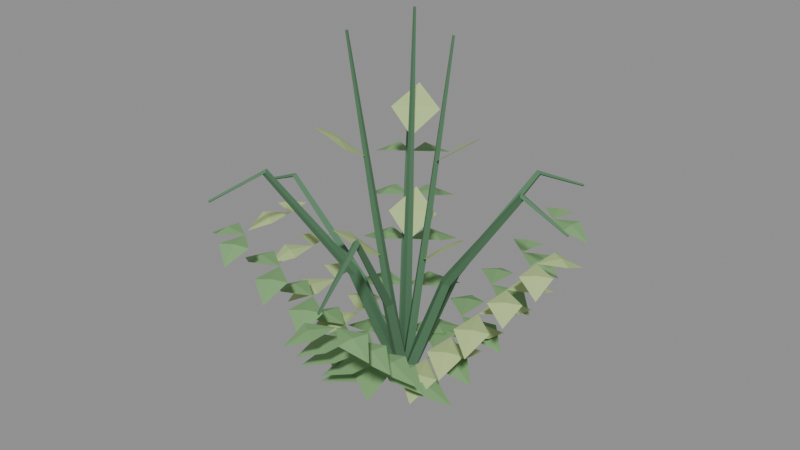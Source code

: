 # Source: fern_v03.blend  (saved by Blender 4.2.67; exported with 4.5.12 LTS)
import bpy
from mathutils import Matrix  # noqa: F401  (used for matrix-valued properties, if any)

bpy.ops.wm.read_factory_settings(use_empty=True)
scene = bpy.context.scene
scene.name = 'Scene'

# ---- materials (node trees are filled in below, after node groups)
mat_fernshadow = bpy.data.materials.new('FernShadow')
mat_fernshadow.diffuse_color = (0.085, 0.2, 0.105, 1.0)
mat_sunlitnewgrowth = bpy.data.materials.new('SunlitNewGrowth')
mat_sunlitnewgrowth.diffuse_color = (0.46, 0.6, 0.25, 1.0)
mat_verdantleaf = bpy.data.materials.new('VerdantLeaf')
mat_verdantleaf.diffuse_color = (0.2, 0.39, 0.16, 1.0)

# ---- material node trees
mat_fernshadow.use_nodes = True; mat_fernshadow.node_tree.nodes.clear()
_N = mat_fernshadow.node_tree.nodes; _L = mat_fernshadow.node_tree.links
n0 = _N.new('ShaderNodeBsdfPrincipled'); n0.name = 'Principled BSDF'; n0.location = (10, 300)
n0.inputs[0].default_value = (0.085, 0.2, 0.105, 1.0)
n0.inputs[2].default_value = 0.84
n1 = _N.new('ShaderNodeOutputMaterial'); n1.name = 'Material Output'; n1.location = (300, 300)
_L.new(n0.outputs[0], n1.inputs[0])
n1.is_active_output = True
mat_sunlitnewgrowth.use_nodes = True; mat_sunlitnewgrowth.node_tree.nodes.clear()
_N = mat_sunlitnewgrowth.node_tree.nodes; _L = mat_sunlitnewgrowth.node_tree.links
n0 = _N.new('ShaderNodeBsdfPrincipled'); n0.name = 'Principled BSDF'; n0.location = (10, 300)
n0.inputs[0].default_value = (0.46, 0.6, 0.25, 1.0)
n0.inputs[2].default_value = 0.72
n1 = _N.new('ShaderNodeOutputMaterial'); n1.name = 'Material Output'; n1.location = (300, 300)
_L.new(n0.outputs[0], n1.inputs[0])
n1.is_active_output = True
mat_verdantleaf.use_nodes = True; mat_verdantleaf.node_tree.nodes.clear()
_N = mat_verdantleaf.node_tree.nodes; _L = mat_verdantleaf.node_tree.links
n0 = _N.new('ShaderNodeBsdfPrincipled'); n0.name = 'Principled BSDF'; n0.location = (10, 300)
n0.inputs[0].default_value = (0.2, 0.39, 0.16, 1.0)
n0.inputs[2].default_value = 0.77
n1 = _N.new('ShaderNodeOutputMaterial'); n1.name = 'Material Output'; n1.location = (300, 300)
_L.new(n0.outputs[0], n1.inputs[0])
n1.is_active_output = True

# ---- meshes
me_wildwuchs_deep = bpy.data.meshes.new('Wildwuchs_deep')
me_wildwuchs_deep.from_pydata([(7.959e-05, -0.052, 0.12), (0.04856, 7.432e-05, 0.1014), (-7.959e-05, 0.052, 0.12), (-0.04856, -7.432e-05, 0.1386), (0.3601, -0.03845, 1.059), (0.3944, 0.0006038, 1.041), (0.3599, 0.03955, 1.059), (0.3256, 0.0004983, 1.078), (0.93, -0.02258, 1.871), (0.944, 0.001445, 1.852), (0.93, 0.02542, 1.871), (0.916, 0.001402, 1.891), (1.27, -0.007056, 1.714), (1.266, 0.001938, 1.705), (1.27, 0.01094, 1.714), (1.274, 0.00195, 1.722), (0.04039, -0.03275, 0.12), (0.03005, 0.03707, 0.09934), (-0.04039, 0.03275, 0.12), (-0.03005, -0.03707, 0.1407), (0.257, 0.2551, 0.9514), (0.2478, 0.3057, 0.9314), (0.1964, 0.3042, 0.9514), (0.2056, 0.2536, 0.9714), (0.6043, 0.7073, 1.681), (0.5941, 0.7328, 1.661), (0.567, 0.7375, 1.681), (0.5772, 0.712, 1.701), (0.8004, 0.9731, 1.555), (0.7914, 0.9763, 1.547), (0.7865, 0.9844, 1.555), (0.7955, 0.9812, 1.564), (0.04157, 0.03125, 0.12), (-0.02904, 0.03864, 0.1008), (-0.04157, -0.03125, 0.12), (0.02904, -0.03864, 0.1392), (-0.1851, 0.3112, 1.028), (-0.2369, 0.3151, 1.009), (-0.2475, 0.2643, 1.028), (-0.1958, 0.2604, 1.046), (-0.5396, 0.7578, 1.815), (-0.5663, 0.7533, 1.795), (-0.578, 0.729, 1.815), (-0.5514, 0.7335, 1.836), (-0.8476, 1.142, 1.667), (-0.8532, 1.135, 1.658), (-0.8619, 1.132, 1.667), (-0.8563, 1.139, 1.676), (-0.006306, 0.05162, 0.12), (-0.04638, -0.005666, 0.09718), (0.006306, -0.05162, 0.12), (0.04638, 0.005666, 0.1428), (-0.3621, -0.004943, 0.8572), (-0.3895, -0.04759, 0.8356), (-0.3526, -0.08237, 0.8572), (-0.3251, -0.03972, 0.8789), (-0.926, -0.08895, 1.514), (-0.9365, -0.1144, 1.495), (-0.9202, -0.1366, 1.514), (-0.9097, -0.1111, 1.534), (-1.175, -0.1344, 1.417), (-1.17, -0.143, 1.409), (-1.173, -0.1523, 1.417), (-1.177, -0.1438, 1.426), (-0.04341, 0.02863, 0.12), (-0.02678, -0.04059, 0.1016), (0.04341, -0.02863, 0.12), (0.02678, 0.04059, 0.1384), (-0.2308, -0.279, 1.071), (-0.2172, -0.3293, 1.052), (-0.1657, -0.322, 1.071), (-0.1792, -0.2717, 1.089), (-0.5321, -0.7631, 1.891), (-0.5197, -0.7878, 1.872), (-0.4921, -0.7895, 1.891), (-0.5045, -0.7648, 1.911), (-0.7222, -1.078, 1.73), (-0.7127, -1.08, 1.722), (-0.7071, -1.088, 1.73), (-0.7166, -1.086, 1.738), (-0.0483, -0.01926, 0.12), (0.01772, -0.04444, 0.09962), (0.0483, 0.01926, 0.12), (-0.01772, 0.04444, 0.1404), (0.09713, -0.3488, 0.9651), (0.1458, -0.3656, 0.9454), (0.1696, -0.3199, 0.9651), (0.1209, -0.3031, 0.9848), (0.3222, -0.8727, 1.705), (0.3486, -0.874, 1.684), (0.3668, -0.8549, 1.705), (0.3404, -0.8537, 1.726), (0.5654, -1.442, 1.575), (0.5731, -1.437, 1.567), (0.5821, -1.435, 1.575), (0.5744, -1.44, 1.584), (0.0, -0.045, 0.08), (0.04454, -2.755e-18, 0.07356), (5.454e-18, 0.045, 0.08), (-0.04454, 8.266e-18, 0.08644), (0.209, -0.027, 1.526), (0.2357, -1.653e-18, 1.522), (0.209, 0.027, 1.526), (0.1823, 4.96e-18, 1.53), (0.38, -0.01, 2.775), (0.3899, -6.123e-19, 2.774), (0.38, 0.01, 2.775), (0.3701, 1.837e-18, 2.776), (0.03897, 0.0225, 0.08), (-0.02227, 0.03857, 0.07356), (-0.03897, -0.0225, 0.08), (0.02227, -0.03857, 0.08644), (-0.08112, 0.1945, 1.526), (-0.1179, 0.2042, 1.522), (-0.1279, 0.1675, 1.526), (-0.09113, 0.1578, 1.53), (-0.1813, 0.3341, 2.775), (-0.195, 0.3377, 2.774), (-0.1987, 0.3241, 2.775), (-0.185, 0.3205, 2.776), (-0.03897, 0.0225, 0.08), (-0.02227, -0.03857, 0.07356), (0.03897, -0.0225, 0.08), (0.02227, 0.03857, 0.08644), (-0.1279, -0.1675, 1.526), (-0.1179, -0.2042, 1.522), (-0.08112, -0.1945, 1.526), (-0.09113, -0.1578, 1.53), (-0.1987, -0.3241, 2.775), (-0.195, -0.3377, 2.774), (-0.1813, -0.3341, 2.775), (-0.185, -0.3205, 2.776)], [], [(0, 1, 5), (0, 5, 4), (1, 2, 6), (1, 6, 5), (2, 3, 7), (2, 7, 6), (3, 0, 4), (3, 4, 7), (4, 5, 9), (4, 9, 8), (5, 6, 10), (5, 10, 9), (6, 7, 11), (6, 11, 10), (7, 4, 8), (7, 8, 11), (8, 9, 13), (8, 13, 12), (9, 10, 14), (9, 14, 13), (10, 11, 15), (10, 15, 14), (11, 8, 12), (11, 12, 15), (3, 2, 1, 0), (12, 13, 14, 15), (16, 17, 21), (16, 21, 20), (17, 18, 22), (17, 22, 21), (18, 19, 23), (18, 23, 22), (19, 16, 20), (19, 20, 23), (20, 21, 25), (20, 25, 24), (21, 22, 26), (21, 26, 25), (22, 23, 27), (22, 27, 26), (23, 20, 24), (23, 24, 27), (24, 25, 29), (24, 29, 28), (25, 26, 30), (25, 30, 29), (26, 27, 31), (26, 31, 30), (27, 24, 28), (27, 28, 31), (19, 18, 17, 16), (28, 29, 30, 31), (32, 33, 37), (32, 37, 36), (33, 34, 38), (33, 38, 37), (34, 35, 39), (34, 39, 38), (35, 32, 36), (35, 36, 39), (36, 37, 41), (36, 41, 40), (37, 38, 42), (37, 42, 41), (38, 39, 43), (38, 43, 42), (39, 36, 40), (39, 40, 43), (40, 41, 45), (40, 45, 44), (41, 42, 46), (41, 46, 45), (42, 43, 47), (42, 47, 46), (43, 40, 44), (43, 44, 47), (35, 34, 33, 32), (44, 45, 46, 47), (48, 49, 53), (48, 53, 52), (49, 50, 54), (49, 54, 53), (50, 51, 55), (50, 55, 54), (51, 48, 52), (51, 52, 55), (52, 53, 57), (52, 57, 56), (53, 54, 58), (53, 58, 57), (54, 55, 59), (54, 59, 58), (55, 52, 56), (55, 56, 59), (56, 57, 61), (56, 61, 60), (57, 58, 62), (57, 62, 61), (58, 59, 63), (58, 63, 62), (59, 56, 60), (59, 60, 63), (51, 50, 49, 48), (60, 61, 62, 63), (64, 65, 69), (64, 69, 68), (65, 66, 70), (65, 70, 69), (66, 67, 71), (66, 71, 70), (67, 64, 68), (67, 68, 71), (68, 69, 73), (68, 73, 72), (69, 70, 74), (69, 74, 73), (70, 71, 75), (70, 75, 74), (71, 68, 72), (71, 72, 75), (72, 73, 77), (72, 77, 76), (73, 74, 78), (73, 78, 77), (74, 75, 79), (74, 79, 78), (75, 72, 76), (75, 76, 79), (67, 66, 65, 64), (76, 77, 78, 79), (80, 81, 85), (80, 85, 84), (81, 82, 86), (81, 86, 85), (82, 83, 87), (82, 87, 86), (83, 80, 84), (83, 84, 87), (84, 85, 89), (84, 89, 88), (85, 86, 90), (85, 90, 89), (86, 87, 91), (86, 91, 90), (87, 84, 88), (87, 88, 91), (88, 89, 93), (88, 93, 92), (89, 90, 94), (89, 94, 93), (90, 91, 95), (90, 95, 94), (91, 88, 92), (91, 92, 95), (83, 82, 81, 80), (92, 93, 94, 95), (96, 97, 101), (96, 101, 100), (97, 98, 102), (97, 102, 101), (98, 99, 103), (98, 103, 102), (99, 96, 100), (99, 100, 103), (100, 101, 105), (100, 105, 104), (101, 102, 106), (101, 106, 105), (102, 103, 107), (102, 107, 106), (103, 100, 104), (103, 104, 107), (99, 98, 97, 96), (104, 105, 106, 107), (108, 109, 113), (108, 113, 112), (109, 110, 114), (109, 114, 113), (110, 111, 115), (110, 115, 114), (111, 108, 112), (111, 112, 115), (112, 113, 117), (112, 117, 116), (113, 114, 118), (113, 118, 117), (114, 115, 119), (114, 119, 118), (115, 112, 116), (115, 116, 119), (111, 110, 109, 108), (116, 117, 118, 119), (120, 121, 125), (120, 125, 124), (121, 122, 126), (121, 126, 125), (122, 123, 127), (122, 127, 126), (123, 120, 124), (123, 124, 127), (124, 125, 129), (124, 129, 128), (125, 126, 130), (125, 130, 129), (126, 127, 131), (126, 131, 130), (127, 124, 128), (127, 128, 131), (123, 122, 121, 120), (128, 129, 130, 131)])
me_wildwuchs_deep.materials.append(mat_fernshadow)
me_wildwuchs_deep.update()
me_wildwuchs_tip = bpy.data.meshes.new('Wildwuchs_tip')
me_wildwuchs_tip.from_pydata([(0.2116, 0.000324, 0.3856), (0.1835, -0.2698, 0.384), (0.3923, -0.4177, 0.3056), (0.4277, -0.1643, 0.384), (0.3056, -0.2171, 0.4), (0.2116, 0.000324, 0.3856), (0.4272, 0.1656, 0.384), (0.391, 0.4189, 0.3056), (0.1827, 0.2704, 0.384), (0.3049, 0.218, 0.4), (0.4233, 0.0006479, 0.6512), (0.4037, -0.2489, 0.6496), (0.6039, -0.374, 0.5712), (0.6307, -0.1395, 0.6496), (0.5172, -0.1942, 0.6647), (0.4233, 0.0006479, 0.6512), (0.6303, 0.1414, 0.6496), (0.6027, 0.3759, 0.5712), (0.4029, 0.2501, 0.6496), (0.5166, 0.1958, 0.6647), (0.6349, 0.0009719, 0.9168), (0.6209, -0.2514, 0.9152), (0.8155, -0.388, 0.8368), (0.8368, -0.1512, 0.9152), (0.7288, -0.2013, 0.9295), (0.6349, 0.0009719, 0.9168), (0.8363, 0.1537, 0.9152), (0.8143, 0.3904, 0.8368), (0.6201, 0.2533, 0.9152), (0.7282, 0.2035, 0.9295), (0.8466, 0.001296, 1.182), (0.8451, -0.2096, 1.181), (1.027, -0.2913, 1.102), (1.036, -0.09204, 1.181), (0.9404, -0.1508, 1.194), (0.8466, 0.001296, 1.182), (1.035, 0.09521, 1.181), (1.026, 0.2944, 1.102), (0.8444, 0.2122, 1.181), (0.9399, 0.1537, 1.194), (1.058, 0.00162, 1.448), (1.065, -0.1977, 1.446), (1.239, -0.2699, 1.368), (1.239, -0.08144, 1.446), (1.152, -0.1396, 1.459), (1.058, 0.00162, 1.448), (1.239, 0.08523, 1.446), (1.238, 0.2737, 1.368), (1.064, 0.2009, 1.446), (1.152, 0.1431, 1.459), (-0.1956, -0.0239, 0.3362), (-0.2002, 0.2586, 0.3346), (-0.4282, 0.3953, 0.2562), (-0.4328, 0.1296, 0.3346), (-0.3165, 0.1941, 0.3506), (-0.1956, -0.0239, 0.3362), (-0.3889, -0.23, 0.3346), (-0.3204, -0.4868, 0.2562), (-0.1321, -0.2992, 0.3346), (-0.2605, -0.2646, 0.3506), (-0.3912, -0.04779, 0.5524), (-0.4015, 0.2112, 0.5508), (-0.618, 0.324, 0.4724), (-0.6167, 0.07996, 0.5508), (-0.5091, 0.1456, 0.5659), (-0.3912, -0.04779, 0.5524), (-0.5793, -0.2261, 0.5508), (-0.5218, -0.4633, 0.4724), (-0.3389, -0.3016, 0.5508), (-0.4591, -0.2638, 0.5659), (-0.5868, -0.07169, 0.7686), (-0.6034, 0.1621, 0.767), (-0.8072, 0.248, 0.6886), (-0.7994, 0.02698, 0.767), (-0.7014, 0.09453, 0.7813), (-0.5868, -0.07169, 0.7686), (-0.7694, -0.2186, 0.767), (-0.7238, -0.435, 0.6886), (-0.5467, -0.3026, 0.767), (-0.658, -0.2606, 0.7813), (-0.7824, -0.09558, 0.9848), (-0.8062, 0.1138, 0.9832), (-0.9965, 0.1728, 0.9048), (-0.9813, -0.02587, 0.9832), (-0.8937, 0.04398, 0.9967), (-0.7824, -0.09558, 0.9848), (-0.9587, -0.2111, 0.9832), (-0.9256, -0.4076, 0.9048), (-0.7551, -0.3046, 0.9832), (-0.8569, -0.2578, 0.9967), (-0.978, -0.1195, 1.201), (-1.008, 0.07796, 1.199), (-1.19, 0.1294, 1.121), (-1.168, -0.05813, 1.199), (-1.088, 0.009919, 1.212), (-0.978, -0.1195, 1.201), (-1.148, -0.2248, 1.199), (-1.124, -0.412, 1.121), (-0.9597, -0.3184, 1.199), (-1.054, -0.2716, 1.212), (0.1596, 0.0, 1.166), (0.3416, -0.17, 1.301), (0.5096, 0.0, 1.426), (0.3416, 0.17, 1.301), (0.3416, 0.0, 1.321), (0.2622, 0.0, 1.915), (0.4442, -0.17, 2.05), (0.6122, 0.0, 2.175), (0.4442, 0.17, 2.05), (0.4442, 0.0, 2.07), (-0.0798, 0.1382, 1.166), (-0.02358, 0.3808, 1.301), (-0.2548, 0.4413, 1.426), (-0.318, 0.2108, 1.301), (-0.1708, 0.2958, 1.321), (-0.1311, 0.2271, 1.915), (-0.07488, 0.4697, 2.05), (-0.3061, 0.5302, 2.175), (-0.3693, 0.2997, 2.05), (-0.2221, 0.3847, 2.07), (-0.0798, -0.1382, 1.166), (-0.318, -0.2108, 1.301), (-0.2548, -0.4413, 1.426), (-0.02358, -0.3808, 1.301), (-0.1708, -0.2958, 1.321), (-0.1311, -0.2271, 1.915), (-0.3693, -0.2997, 2.05), (-0.3061, -0.5302, 2.175), (-0.07488, -0.4697, 2.05), (-0.2221, -0.3847, 2.07)], [], [(0, 1, 4), (1, 2, 4), (2, 3, 4), (3, 0, 4), (5, 6, 9), (6, 7, 9), (7, 8, 9), (8, 5, 9), (10, 11, 14), (11, 12, 14), (12, 13, 14), (13, 10, 14), (15, 16, 19), (16, 17, 19), (17, 18, 19), (18, 15, 19), (20, 21, 24), (21, 22, 24), (22, 23, 24), (23, 20, 24), (25, 26, 29), (26, 27, 29), (27, 28, 29), (28, 25, 29), (30, 31, 34), (31, 32, 34), (32, 33, 34), (33, 30, 34), (35, 36, 39), (36, 37, 39), (37, 38, 39), (38, 35, 39), (40, 41, 44), (41, 42, 44), (42, 43, 44), (43, 40, 44), (45, 46, 49), (46, 47, 49), (47, 48, 49), (48, 45, 49), (50, 51, 54), (51, 52, 54), (52, 53, 54), (53, 50, 54), (55, 56, 59), (56, 57, 59), (57, 58, 59), (58, 55, 59), (60, 61, 64), (61, 62, 64), (62, 63, 64), (63, 60, 64), (65, 66, 69), (66, 67, 69), (67, 68, 69), (68, 65, 69), (70, 71, 74), (71, 72, 74), (72, 73, 74), (73, 70, 74), (75, 76, 79), (76, 77, 79), (77, 78, 79), (78, 75, 79), (80, 81, 84), (81, 82, 84), (82, 83, 84), (83, 80, 84), (85, 86, 89), (86, 87, 89), (87, 88, 89), (88, 85, 89), (90, 91, 94), (91, 92, 94), (92, 93, 94), (93, 90, 94), (95, 96, 99), (96, 97, 99), (97, 98, 99), (98, 95, 99), (100, 101, 104), (101, 102, 104), (102, 103, 104), (103, 100, 104), (105, 106, 109), (106, 107, 109), (107, 108, 109), (108, 105, 109), (110, 111, 114), (111, 112, 114), (112, 113, 114), (113, 110, 114), (115, 116, 119), (116, 117, 119), (117, 118, 119), (118, 115, 119), (120, 121, 124), (121, 122, 124), (122, 123, 124), (123, 120, 124), (125, 126, 129), (126, 127, 129), (127, 128, 129), (128, 125, 129)])
me_wildwuchs_tip.materials.append(mat_sunlitnewgrowth)
me_wildwuchs_tip.update()
me_wildwuchs_green = bpy.data.meshes.new('Wildwuchs_green')
me_wildwuchs_green.from_pydata([(0.1322, 0.1631, 0.3592), (0.3209, -0.02598, 0.3576), (0.5622, 0.04628, 0.2792), (0.3907, 0.2307, 0.3576), (0.3558, 0.1024, 0.3736), (0.1322, 0.1631, 0.3592), (0.1449, 0.43, 0.3576), (-0.07101, 0.5596, 0.2792), (-0.09181, 0.3086, 0.3576), (0.02655, 0.3693, 0.3736), (0.2645, 0.3262, 0.5985), (0.4546, 0.1444, 0.5969), (0.6932, 0.2104, 0.5185), (0.5203, 0.3876, 0.5969), (0.4874, 0.266, 0.612), (0.2645, 0.3262, 0.5985), (0.2716, 0.5892, 0.5969), (0.06246, 0.7217, 0.5185), (0.04722, 0.4746, 0.5969), (0.1594, 0.5319, 0.612), (0.3967, 0.4894, 0.8377), (0.5726, 0.3311, 0.8361), (0.7816, 0.4091, 0.7577), (0.6212, 0.5641, 0.8361), (0.5969, 0.4476, 0.8504), (0.3967, 0.4894, 0.8377), (0.4234, 0.7244, 0.8361), (0.2386, 0.8493, 0.7577), (0.2055, 0.6287, 0.8361), (0.3145, 0.6765, 0.8504), (0.529, 0.6525, 1.077), (0.6885, 0.5225, 1.075), (0.859, 0.6167, 0.9969), (0.7127, 0.7452, 1.075), (0.7006, 0.6339, 1.089), (0.529, 0.6525, 1.077), (0.5817, 0.8514, 1.075), (0.4256, 0.968, 0.9969), (0.3688, 0.7817, 1.075), (0.4752, 0.8165, 1.089), (0.6612, 0.8156, 1.316), (0.8151, 0.7016, 1.315), (0.9688, 0.798, 1.236), (0.8272, 0.9113, 1.315), (0.8212, 0.8064, 1.327), (0.6612, 0.8156, 1.316), (0.7205, 0.9978, 1.315), (0.5803, 1.113, 1.236), (0.5178, 0.9426, 1.315), (0.6191, 0.9702, 1.327), (-0.1425, 0.1895, 0.3778), (0.1009, 0.3352, 0.3762), (0.1067, 0.602, 0.2978), (-0.1267, 0.4728, 0.3762), (-0.01289, 0.404, 0.3922), (-0.1425, 0.1895, 0.3778), (-0.4189, 0.2531, 0.3762), (-0.6079, 0.06479, 0.2978), (-0.3501, -0.003815, 0.3762), (-0.3845, 0.1247, 0.3922), (-0.2849, 0.379, 0.6357), (-0.06672, 0.5168, 0.6341), (-0.07823, 0.7596, 0.5557), (-0.2882, 0.637, 0.6341), (-0.1774, 0.5769, 0.6492), (-0.2849, 0.379, 0.6357), (-0.5319, 0.4538, 0.6341), (-0.7079, 0.2862, 0.5557), (-0.4779, 0.2077, 0.6341), (-0.5049, 0.3308, 0.6492), (-0.4274, 0.5685, 0.8935), (-0.2263, 0.7034, 0.8919), (-0.2452, 0.9307, 0.8135), (-0.439, 0.8103, 0.8919), (-0.3327, 0.7568, 0.9062), (-0.4274, 0.5685, 0.8935), (-0.6564, 0.6468, 0.8919), (-0.8259, 0.4942, 0.8135), (-0.6128, 0.4129, 0.8919), (-0.6346, 0.5299, 0.9062), (-0.5698, 0.758, 1.151), (-0.3865, 0.8898, 1.15), (-0.4132, 1.101, 1.071), (-0.5902, 0.9829, 1.15), (-0.4884, 0.9364, 1.163), (-0.5698, 0.758, 1.151), (-0.7802, 0.8401, 1.15), (-0.9428, 0.7028, 1.071), (-0.7474, 0.6185, 1.15), (-0.7638, 0.7293, 1.163), (-0.7123, 0.9476, 1.409), (-0.5491, 1.075, 1.408), (-0.5863, 1.267, 1.329), (-0.7444, 1.152, 1.408), (-0.6468, 1.114, 1.42), (-0.7123, 0.9476, 1.409), (-0.9001, 1.035, 1.408), (-1.055, 0.9154, 1.329), (-0.8805, 0.8263, 1.408), (-0.8903, 0.9308, 1.42), (-0.1191, -0.1806, 0.3884), (-0.3384, -0.0002006, 0.3868), (-0.5918, -0.08435, 0.3084), (-0.3914, -0.2609, 0.3868), (-0.3649, -0.1305, 0.4027), (-0.1191, -0.1806, 0.3884), (-0.08575, -0.4625, 0.3868), (0.1554, -0.5773, 0.3084), (0.133, -0.3112, 0.3868), (0.02363, -0.3868, 0.4027), (-0.2382, -0.3611, 0.6567), (-0.4348, -0.2077, 0.6551), (-0.6484, -0.3062, 0.5767), (-0.4682, -0.4574, 0.6551), (-0.4515, -0.3325, 0.6703), (-0.2382, -0.3611, 0.6567), (-0.2362, -0.6105, 0.6551), (-0.0263, -0.7165, 0.5767), (-0.01979, -0.4814, 0.6551), (-0.128, -0.5459, 0.6703), (-0.3573, -0.5417, 0.9251), (-0.5473, -0.4018, 0.9235), (-0.7469, -0.5003, 0.8451), (-0.5725, -0.6385, 0.9235), (-0.5599, -0.5202, 0.9378), (-0.3573, -0.5417, 0.9251), (-0.3617, -0.7776, 0.9235), (-0.166, -0.8835, 0.8451), (-0.154, -0.6613, 0.9235), (-0.2578, -0.7194, 0.9378), (-0.4764, -0.7222, 1.193), (-0.6633, -0.5929, 1.192), (-0.8552, -0.688, 1.113), (-0.6835, -0.816, 1.192), (-0.6734, -0.7044, 1.205), (-0.4764, -0.7222, 1.193), (-0.4811, -0.9494, 1.192), (-0.2959, -1.057, 1.113), (-0.284, -0.8431, 1.192), (-0.3826, -0.8963, 1.205), (-0.5955, -0.9028, 1.462), (-0.7599, -0.8044, 1.46), (-0.9035, -0.9153, 1.382), (-0.7514, -1.014, 1.46), (-0.7557, -0.9093, 1.473), (-0.5955, -0.9028, 1.462), (-0.6366, -1.09, 1.46), (-0.4858, -1.191, 1.382), (-0.4404, -1.015, 1.46), (-0.5385, -1.053, 1.473), (0.09562, -0.2398, 0.3626), (-0.189, -0.3202, 0.361), (-0.2791, -0.583, 0.2826), (-0.009373, -0.5163, 0.361), (-0.09921, -0.4182, 0.3769), (0.09562, -0.2398, 0.3626), (0.3621, -0.3682, 0.361), (0.6037, -0.231, 0.2826), (0.3575, -0.1022, 0.361), (0.3598, -0.2352, 0.3769), (0.1912, -0.4796, 0.6052), (-0.03982, -0.5515, 0.6036), (-0.07115, -0.778, 0.5252), (0.1494, -0.7179, 0.6036), (0.0548, -0.6347, 0.6187), (0.1912, -0.4796, 0.6052), (0.3856, -0.6237, 0.6036), (0.587, -0.5155, 0.5252), (0.4084, -0.3728, 0.6036), (0.397, -0.4983, 0.6187), (0.2869, -0.7193, 0.8477), (0.04763, -0.7993, 0.8461), (-0.006847, -1.03, 0.7677), (0.2206, -0.9627, 0.8461), (0.1341, -0.881, 0.8604), (0.2869, -0.7193, 0.8477), (0.5024, -0.8504, 0.8461), (0.714, -0.7428, 0.7677), (0.5155, -0.6127, 0.8461), (0.509, -0.7315, 0.8604), (0.3825, -0.9591, 1.09), (0.1812, -1.036, 1.089), (0.1657, -1.239, 1.01), (0.3584, -1.173, 1.089), (0.2698, -1.105, 1.102), (0.3825, -0.9591, 1.09), (0.5475, -1.098, 1.089), (0.7326, -1.013, 1.01), (0.5817, -0.8766, 1.089), (0.5646, -0.9873, 1.102), (0.4781, -1.199, 1.333), (0.2981, -1.278, 1.331), (0.2994, -1.464, 1.253), (0.4722, -1.395, 1.331), (0.3852, -1.337, 1.344), (0.4781, -1.199, 1.333), (0.6176, -1.337, 1.331), (0.7902, -1.268, 1.253), (0.6632, -1.132, 1.331), (0.6404, -1.235, 1.344)], [], [(0, 1, 4), (1, 2, 4), (2, 3, 4), (3, 0, 4), (5, 6, 9), (6, 7, 9), (7, 8, 9), (8, 5, 9), (10, 11, 14), (11, 12, 14), (12, 13, 14), (13, 10, 14), (15, 16, 19), (16, 17, 19), (17, 18, 19), (18, 15, 19), (20, 21, 24), (21, 22, 24), (22, 23, 24), (23, 20, 24), (25, 26, 29), (26, 27, 29), (27, 28, 29), (28, 25, 29), (30, 31, 34), (31, 32, 34), (32, 33, 34), (33, 30, 34), (35, 36, 39), (36, 37, 39), (37, 38, 39), (38, 35, 39), (40, 41, 44), (41, 42, 44), (42, 43, 44), (43, 40, 44), (45, 46, 49), (46, 47, 49), (47, 48, 49), (48, 45, 49), (50, 51, 54), (51, 52, 54), (52, 53, 54), (53, 50, 54), (55, 56, 59), (56, 57, 59), (57, 58, 59), (58, 55, 59), (60, 61, 64), (61, 62, 64), (62, 63, 64), (63, 60, 64), (65, 66, 69), (66, 67, 69), (67, 68, 69), (68, 65, 69), (70, 71, 74), (71, 72, 74), (72, 73, 74), (73, 70, 74), (75, 76, 79), (76, 77, 79), (77, 78, 79), (78, 75, 79), (80, 81, 84), (81, 82, 84), (82, 83, 84), (83, 80, 84), (85, 86, 89), (86, 87, 89), (87, 88, 89), (88, 85, 89), (90, 91, 94), (91, 92, 94), (92, 93, 94), (93, 90, 94), (95, 96, 99), (96, 97, 99), (97, 98, 99), (98, 95, 99), (100, 101, 104), (101, 102, 104), (102, 103, 104), (103, 100, 104), (105, 106, 109), (106, 107, 109), (107, 108, 109), (108, 105, 109), (110, 111, 114), (111, 112, 114), (112, 113, 114), (113, 110, 114), (115, 116, 119), (116, 117, 119), (117, 118, 119), (118, 115, 119), (120, 121, 124), (121, 122, 124), (122, 123, 124), (123, 120, 124), (125, 126, 129), (126, 127, 129), (127, 128, 129), (128, 125, 129), (130, 131, 134), (131, 132, 134), (132, 133, 134), (133, 130, 134), (135, 136, 139), (136, 137, 139), (137, 138, 139), (138, 135, 139), (140, 141, 144), (141, 142, 144), (142, 143, 144), (143, 140, 144), (145, 146, 149), (146, 147, 149), (147, 148, 149), (148, 145, 149), (150, 151, 154), (151, 152, 154), (152, 153, 154), (153, 150, 154), (155, 156, 159), (156, 157, 159), (157, 158, 159), (158, 155, 159), (160, 161, 164), (161, 162, 164), (162, 163, 164), (163, 160, 164), (165, 166, 169), (166, 167, 169), (167, 168, 169), (168, 165, 169), (170, 171, 174), (171, 172, 174), (172, 173, 174), (173, 170, 174), (175, 176, 179), (176, 177, 179), (177, 178, 179), (178, 175, 179), (180, 181, 184), (181, 182, 184), (182, 183, 184), (183, 180, 184), (185, 186, 189), (186, 187, 189), (187, 188, 189), (188, 185, 189), (190, 191, 194), (191, 192, 194), (192, 193, 194), (193, 190, 194), (195, 196, 199), (196, 197, 199), (197, 198, 199), (198, 195, 199)])
me_wildwuchs_green.materials.append(mat_verdantleaf)
me_wildwuchs_green.update()

# ---- objects
ob_wildwuchs_deep_nocol = bpy.data.objects.new('Wildwuchs_deep_nocol', me_wildwuchs_deep)
ob_wildwuchs_tip_nocol = bpy.data.objects.new('Wildwuchs_tip_nocol', me_wildwuchs_tip)
ob_wildwuchs_green_nocol = bpy.data.objects.new('Wildwuchs_green_nocol', me_wildwuchs_green)

# ---- transforms, parenting, visibility, modifiers, constraints
ob_wildwuchs_deep_nocol.location = (0.0, 0.0, 0.0)
ob_wildwuchs_tip_nocol.location = (0.0, 0.0, 0.0)
ob_wildwuchs_green_nocol.location = (0.0, 0.0, 0.0)

# ---- collection membership
scene.collection.objects.link(ob_wildwuchs_deep_nocol)
scene.collection.objects.link(ob_wildwuchs_tip_nocol)
scene.collection.objects.link(ob_wildwuchs_green_nocol)

# ---- scene / render settings (as saved in the file)
scene.frame_start = 1; scene.frame_end = 250; scene.frame_set(1)
scene.render.engine = 'BLENDER_EEVEE_NEXT'
bpy.context.view_layer.update()

# ---- added for rendering (the .blend has no active camera and no usable light): camera, sun + grey world if the file has none
cam_auto = bpy.data.cameras.new('AutoCamera')
cam_auto.lens = 50.0
cam_auto.sensor_width = 36.0
cam_auto.clip_end = 1000.0
ob_auto_camera = bpy.data.objects.new('AutoCamera', cam_auto)
scene.collection.objects.link(ob_auto_camera)
ob_auto_camera.location = (4.26508, -5.16599, 4.80346)
ob_auto_camera.rotation_euler = (1.09748, -7.21219e-08, 0.694738)
scene.camera = ob_auto_camera
light_auto_sun = bpy.data.lights.new('AutoSun', 'SUN')
light_auto_sun.energy = 3.0
light_auto_sun.angle = 0.0523599
ob_auto_sun = bpy.data.objects.new('AutoSun', light_auto_sun)
scene.collection.objects.link(ob_auto_sun)
ob_auto_sun.rotation_euler = (0.872665, 0.174533, 0.523599)
if scene.world is None:
    world_auto = bpy.data.worlds.new('AutoWorld')
    world_auto.color = (0.3, 0.3, 0.3)
    scene.world = world_auto
bpy.context.view_layer.update()
